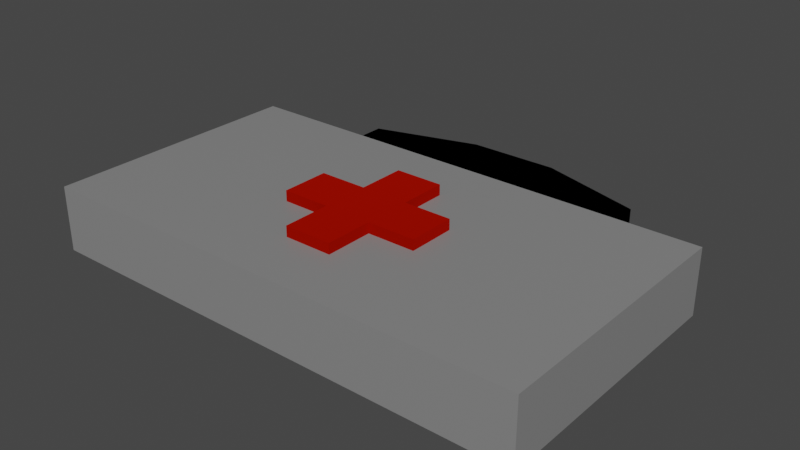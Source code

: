 # Source: Heal.blend  (saved by Blender 2.81.16; exported with 4.5.12 LTS)
import bpy
from mathutils import Matrix  # noqa: F401  (used for matrix-valued properties, if any)

bpy.ops.wm.read_factory_settings(use_empty=True)
scene = bpy.context.scene
scene.name = 'Scene'

# ---- collections
col_collection = bpy.data.collections.new('Collection'); scene.collection.children.link(col_collection)

# ---- materials (node trees are filled in below, after node groups)
mat_metall = bpy.data.materials.new('Metall')
mat_metall.alpha_threshold = 0.0
mat_metall.use_transparent_shadow = False
mat_metall.line_color = (0.0, 0.0, 0.0, 1.0)
mat_material = bpy.data.materials.new('Material')
mat_material.use_transparent_shadow = False
mat_red = bpy.data.materials.new('Red')
mat_red.use_transparent_shadow = False

# ---- material node trees
mat_metall.use_nodes = True; mat_metall.node_tree.nodes.clear()
_N = mat_metall.node_tree.nodes; _L = mat_metall.node_tree.links
n0 = _N.new('ShaderNodeOutputMaterial'); n0.name = 'Material Output'; n0.location = (300, 300)
n1 = _N.new('ShaderNodeBsdfPrincipled'); n1.name = 'Principled BSDF'; n1.location = (10, 300)
n1.distribution = 'GGX'
n1.subsurface_method = 'BURLEY'
n1.inputs[0].default_value = (0.2408, 0.2408, 0.2408, 1.0)
n1.inputs[2].default_value = 0.4
n1.inputs[3].default_value = 1.45
n1.inputs[27].default_value = (0.0, 0.0, 0.0, 1.0)
n1.inputs[28].default_value = 1.0
_L.new(n1.outputs[0], n0.inputs[0])
n0.is_active_output = True
mat_material.use_nodes = True; mat_material.node_tree.nodes.clear()
_N = mat_material.node_tree.nodes; _L = mat_material.node_tree.links
n0 = _N.new('ShaderNodeOutputMaterial'); n0.name = 'Material Output'; n0.location = (300, 300)
n1 = _N.new('ShaderNodeBsdfPrincipled'); n1.name = 'Principled BSDF'; n1.location = (10, 300)
n1.distribution = 'GGX'
n1.subsurface_method = 'BURLEY'
n1.inputs[0].default_value = (0.0, 0.0, 0.0, 1.0)
n1.inputs[3].default_value = 1.45
n1.inputs[13].default_value = 0.0
n1.inputs[27].default_value = (0.0, 0.0, 0.0, 1.0)
n1.inputs[28].default_value = 1.0
_L.new(n1.outputs[0], n0.inputs[0])
n0.is_active_output = True
mat_red.use_nodes = True; mat_red.node_tree.nodes.clear()
_N = mat_red.node_tree.nodes; _L = mat_red.node_tree.links
n0 = _N.new('ShaderNodeOutputMaterial'); n0.name = 'Material Output'; n0.location = (300, 300)
n1 = _N.new('ShaderNodeBsdfPrincipled'); n1.name = 'Principled BSDF'; n1.location = (10, 300)
n1.distribution = 'GGX'
n1.subsurface_method = 'BURLEY'
n1.inputs[0].default_value = (0.8, 0.0083, 0.0, 1.0)
n1.inputs[1].default_value = 1.0
n1.inputs[2].default_value = 1.0
n1.inputs[3].default_value = 1.45
n1.inputs[13].default_value = 0.05
n1.inputs[27].default_value = (0.0, 0.0, 0.0, 1.0)
n1.inputs[28].default_value = 1.0
_L.new(n1.outputs[0], n0.inputs[0])
n0.is_active_output = True

# ---- world
world_world = bpy.data.worlds.new('World'); scene.world = world_world
world_world.use_nodes = True; world_world.node_tree.nodes.clear()
_N = world_world.node_tree.nodes; _L = world_world.node_tree.links
n0 = _N.new('ShaderNodeOutputWorld'); n0.name = 'World Output'; n0.location = (300, 300)
n1 = _N.new('ShaderNodeBackground'); n1.name = 'Background'; n1.location = (10, 300)
n1.inputs[0].default_value = (0.05088, 0.05088, 0.05088, 1.0)
_L.new(n1.outputs[0], n0.inputs[0])
n0.is_active_output = True
world_world.color = (0.05088, 0.05088, 0.05088)
world_world.use_sun_shadow = False
world_world.sun_shadow_jitter_overblur = 0.0

# ---- meshes
me_cube = bpy.data.meshes.new('Cube')
me_cube.from_pydata([(0.6084, 1.0, 0.4168), (0.6084, 1.0, -0.4168), (1.0, -1.0, 1.0), (1.0, -1.0, -1.0), (1.0, 1.0, 1.0), (1.0, 1.0, -1.0), (0.3916, 1.453, 0.4168), (0.3916, 1.0, 0.4168), (0.3916, 1.0, -0.4168), (0.3916, 1.453, -0.4168), (0.6084, 1.453, 0.4168), (0.6084, 1.453, -0.4168), (0.1828, 1.475, 0.4168), (0.1828, 1.475, -0.4168), (0.1828, 1.692, 0.4168), (0.1828, 1.692, -0.4168), (-0.6084, 1.0, 0.4168), (-0.6084, 1.0, -0.4168), (-1.0, -1.0, 1.0), (-1.0, -1.0, -1.0), (0.0, 1.0, -1.0), (0.0, -1.0, 1.0), (0.0, -1.0, -1.0), (0.0, 1.0, 1.0), (-1.0, 1.0, 1.0), (-1.0, 1.0, -1.0), (-0.3916, 1.453, 0.4168), (-0.3916, 1.0, 0.4168), (-0.3916, 1.0, -0.4168), (-0.3916, 1.453, -0.4168), (-0.6084, 1.453, 0.4168), (-0.6084, 1.453, -0.4168), (-0.1828, 1.475, 0.4168), (-0.1828, 1.475, -0.4168), (-0.1828, 1.692, 0.4168), (-0.1828, 1.692, -0.4168), (0.0, 1.475, 0.4168), (0.0, 1.475, -0.4168), (0.0, 1.692, 0.4168), (0.0, 1.692, -0.4168)], [], [(20, 5, 3, 22), (5, 4, 2, 3), (1, 8, 9, 11), (3, 2, 21, 22), (4, 23, 21, 2), (1, 0, 4, 5), (0, 7, 23, 4), (8, 1, 5, 20), (7, 8, 20, 23), (11, 9, 13, 15), (0, 1, 11, 10), (8, 7, 6, 9), (7, 0, 10, 6), (12, 14, 38, 36), (10, 11, 15, 14), (6, 10, 14, 12), (9, 6, 12, 13), (13, 12, 36, 37), (15, 13, 37, 39), (14, 15, 39, 38), (20, 22, 19, 25), (25, 19, 18, 24), (17, 31, 29, 28), (19, 22, 21, 18), (24, 18, 21, 23), (17, 25, 24, 16), (16, 24, 23, 27), (28, 20, 25, 17), (27, 23, 20, 28), (31, 35, 33, 29), (16, 30, 31, 17), (28, 29, 26, 27), (27, 26, 30, 16), (32, 36, 38, 34), (30, 34, 35, 31), (26, 32, 34, 30), (29, 33, 32, 26), (37, 39, 38, 36), (33, 37, 36, 32), (35, 39, 37, 33), (34, 38, 39, 35)])
me_cube.polygons.foreach_set('material_index', [0, 0, 1, 0, 0, 0, 0, 0, 0, 1, 1, 1, 1, 1, 1, 1, 1, 1, 1, 1, 0, 0, 1, 0, 0, 0, 0, 0, 0, 1, 1, 1, 1, 1, 1, 1, 1, 1, 1, 1, 1])
_uv = me_cube.uv_layers.new(name='UVMap')
_uv.uv.foreach_set('vector', [0.25, 0.5, 0.375, 0.5, 0.375, 0.75, 0.25, 0.75, 0.375, 0.5, 0.625, 0.5, 0.625, 0.75, 0.375, 0.75, 0.4155, 0.4595, 0.4155, 0.4155, 0.4155, 0.4155, 0.4155, 0.4595, 0.375, 0.75, 0.625, 0.75, 0.625, 0.875, 0.375, 0.875, 0.625, 0.5, 0.75, 0.5, 0.75, 0.75, 0.625, 0.75, 0.4155, 0.4595, 0.5845, 0.4595, 0.625, 0.5, 0.375, 0.5, 0.5845, 0.4595, 0.5845, 0.4155, 0.625, 0.375, 0.625, 0.5, 0.4155, 0.4155, 0.4155, 0.4595, 0.375, 0.5, 0.375, 0.375, 0.5845, 0.4155, 0.4155, 0.4155, 0.375, 0.375, 0.625, 0.375, 0.4155, 0.4595, 0.4155, 0.4155, 0.4155, 0.4155, 0.4155, 0.4595, 0.5845, 0.4595, 0.4155, 0.4595, 0.4155, 0.4595, 0.5845, 0.4595, 0.4155, 0.4155, 0.5845, 0.4155, 0.5845, 0.4155, 0.4155, 0.4155, 0.5845, 0.4155, 0.5845, 0.4595, 0.5845, 0.4595, 0.5845, 0.4155, 0.5845, 0.4155, 0.5845, 0.4595, 0.5845, 0.4595, 0.5845, 0.4155, 0.5845, 0.4595, 0.4155, 0.4595, 0.4155, 0.4595, 0.5845, 0.4595, 0.5845, 0.4155, 0.5845, 0.4595, 0.5845, 0.4595, 0.5845, 0.4155, 0.4155, 0.4155, 0.5845, 0.4155, 0.5845, 0.4155, 0.4155, 0.4155, 0.4155, 0.4155, 0.5845, 0.4155, 0.5845, 0.4155, 0.4155, 0.4155, 0.4155, 0.4595, 0.4155, 0.4155, 0.4155, 0.4155, 0.4155, 0.4595, 0.5845, 0.4595, 0.4155, 0.4595, 0.4155, 0.4595, 0.5845, 0.4595, 0.25, 0.5, 0.25, 0.75, 0.375, 0.75, 0.375, 0.5, 0.375, 0.5, 0.375, 0.75, 0.625, 0.75, 0.625, 0.5, 0.4155, 0.4595, 0.4155, 0.4595, 0.4155, 0.4155, 0.4155, 0.4155, 0.375, 0.75, 0.375, 0.875, 0.625, 0.875, 0.625, 0.75, 0.625, 0.5, 0.625, 0.75, 0.75, 0.75, 0.75, 0.5, 0.4155, 0.4595, 0.375, 0.5, 0.625, 0.5, 0.5845, 0.4595, 0.5845, 0.4595, 0.625, 0.5, 0.625, 0.375, 0.5845, 0.4155, 0.4155, 0.4155, 0.375, 0.375, 0.375, 0.5, 0.4155, 0.4595, 0.5845, 0.4155, 0.625, 0.375, 0.375, 0.375, 0.4155, 0.4155, 0.4155, 0.4595, 0.4155, 0.4595, 0.4155, 0.4155, 0.4155, 0.4155, 0.5845, 0.4595, 0.5845, 0.4595, 0.4155, 0.4595, 0.4155, 0.4595, 0.4155, 0.4155, 0.4155, 0.4155, 0.5845, 0.4155, 0.5845, 0.4155, 0.5845, 0.4155, 0.5845, 0.4155, 0.5845, 0.4595, 0.5845, 0.4595, 0.5845, 0.4155, 0.5845, 0.4155, 0.5845, 0.4595, 0.5845, 0.4595, 0.5845, 0.4595, 0.5845, 0.4595, 0.4155, 0.4595, 0.4155, 0.4595, 0.5845, 0.4155, 0.5845, 0.4155, 0.5845, 0.4595, 0.5845, 0.4595, 0.4155, 0.4155, 0.4155, 0.4155, 0.5845, 0.4155, 0.5845, 0.4155, 0.4155, 0.4155, 0.4155, 0.4595, 0.5845, 0.4595, 0.5845, 0.4155, 0.4155, 0.4155, 0.4155, 0.4155, 0.5845, 0.4155, 0.5845, 0.4155, 0.4155, 0.4595, 0.4155, 0.4595, 0.4155, 0.4155, 0.4155, 0.4155, 0.5845, 0.4595, 0.5845, 0.4595, 0.4155, 0.4595, 0.4155, 0.4595])
me_cube.materials.append(mat_metall)
me_cube.materials.append(mat_material)
me_cube.use_remesh_preserve_volume = False
me_cube.use_remesh_preserve_attributes = False
me_cube.use_mirror_vertex_groups = False
me_cube.update()
me_cube_001 = bpy.data.meshes.new('Cube.001')
me_cube_001.from_pydata([(-1.0, -1.0, -1.0), (-1.0, -1.0, 1.0), (-1.0, 1.0, -1.0), (-1.0, 1.0, 1.0), (1.0, -1.0, -1.0), (1.0, -1.0, 1.0), (1.0, 1.0, -1.0), (1.0, 1.0, 1.0), (-3.007, 1.0, -1.0), (-3.007, -1.0, -1.0), (-3.007, -1.0, 1.0), (-3.007, 1.0, 1.0), (-1.0, 3.005, 1.0), (-1.0, 3.005, -1.0), (1.0, 3.005, -1.0), (1.0, 3.005, 1.0), (2.997, 1.0, 1.0), (2.997, 1.0, -1.0), (2.997, -1.0, -1.0), (2.997, -1.0, 1.0), (-1.0, -3.003, -1.0), (-1.0, -3.003, 1.0), (1.0, -3.003, 1.0), (1.0, -3.003, -1.0)], [], [(1, 3, 11, 10), (3, 7, 15, 12), (5, 4, 18, 19), (5, 1, 21, 22), (2, 6, 4, 0), (7, 3, 1, 5), (9, 10, 11, 8), (2, 0, 9, 8), (3, 2, 8, 11), (0, 1, 10, 9), (13, 12, 15, 14), (2, 3, 12, 13), (7, 6, 14, 15), (6, 2, 13, 14), (17, 16, 19, 18), (4, 6, 17, 18), (7, 5, 19, 16), (6, 7, 16, 17), (23, 22, 21, 20), (4, 5, 22, 23), (1, 0, 20, 21), (0, 4, 23, 20)])
_uv = me_cube_001.uv_layers.new(name='UVMap')
_uv.uv.foreach_set('vector', [0.875, 0.75, 0.875, 0.5, 0.875, 0.5, 0.875, 0.75, 0.875, 0.5, 0.625, 0.5, 0.625, 0.5, 0.875, 0.5, 0.625, 0.75, 0.375, 0.75, 0.375, 0.75, 0.625, 0.75, 0.625, 0.75, 0.875, 0.75, 0.875, 0.75, 0.625, 0.75, 0.125, 0.5, 0.375, 0.5, 0.375, 0.75, 0.125, 0.75, 0.625, 0.5, 0.875, 0.5, 0.875, 0.75, 0.625, 0.75, 0.375, 0.0, 0.625, 0.0, 0.625, 0.25, 0.375, 0.25, 0.125, 0.5, 0.125, 0.75, 0.125, 0.75, 0.125, 0.5, 0.625, 0.25, 0.375, 0.25, 0.375, 0.25, 0.625, 0.25, 0.375, 1.0, 0.625, 1.0, 0.625, 1.0, 0.375, 1.0, 0.375, 0.25, 0.625, 0.25, 0.625, 0.5, 0.375, 0.5, 0.375, 0.25, 0.625, 0.25, 0.625, 0.25, 0.375, 0.25, 0.625, 0.5, 0.375, 0.5, 0.375, 0.5, 0.625, 0.5, 0.375, 0.5, 0.125, 0.5, 0.125, 0.5, 0.375, 0.5, 0.375, 0.5, 0.625, 0.5, 0.625, 0.75, 0.375, 0.75, 0.375, 0.75, 0.375, 0.5, 0.375, 0.5, 0.375, 0.75, 0.625, 0.5, 0.625, 0.75, 0.625, 0.75, 0.625, 0.5, 0.375, 0.5, 0.625, 0.5, 0.625, 0.5, 0.375, 0.5, 0.375, 0.75, 0.625, 0.75, 0.625, 1.0, 0.375, 1.0, 0.375, 0.75, 0.625, 0.75, 0.625, 0.75, 0.375, 0.75, 0.625, 1.0, 0.375, 1.0, 0.375, 1.0, 0.625, 1.0, 0.125, 0.75, 0.375, 0.75, 0.375, 0.75, 0.125, 0.75])
me_cube_001.materials.append(mat_red)
me_cube_001.use_remesh_fix_poles = True
me_cube_001.use_remesh_preserve_attributes = False
me_cube_001.use_mirror_vertex_groups = False
me_cube_001.update()

# ---- objects
ob_cube = bpy.data.objects.new('Cube', me_cube)
ob_cube_001 = bpy.data.objects.new('Cube.001', me_cube_001)

# ---- transforms, parenting, visibility, modifiers, constraints
ob_cube.location = (0.0, 0.0, 0.0)
ob_cube.scale = (1.886, 1.0, 0.2475)
ob_cube.lock_rotations_4d = False
ob_cube.empty_display_type = 'ARROWS'
ob_cube.lineart.crease_threshold = 0.0
ob_cube_001.location = (0.0, 0.0, 0.2876)
ob_cube_001.scale = (0.1821, 0.1821, 0.0402)
ob_cube_001.lineart.crease_threshold = 0.0

# ---- collection membership
col_collection.objects.link(ob_cube)
col_collection.objects.link(ob_cube_001)

# ---- scene / render settings (as saved in the file)
scene.frame_start = 1; scene.frame_end = 250; scene.frame_set(1)
scene.render.engine = 'BLENDER_EEVEE_NEXT'
scene.cycles.use_denoising = False
scene.cycles.samples = 128
scene.cycles.sampling_pattern = 'TABULATED_SOBOL'
scene.cycles.use_adaptive_sampling = False
scene.cycles.use_light_tree = False
scene.view_settings.view_transform = 'Filmic'
bpy.context.view_layer.update()

# ---- added for rendering (the .blend has no active camera and no usable light): camera, sun
cam_auto = bpy.data.cameras.new('AutoCamera')
cam_auto.lens = 50.0
cam_auto.sensor_width = 36.0
cam_auto.clip_end = 1000.0
ob_auto_camera = bpy.data.objects.new('AutoCamera', cam_auto)
scene.collection.objects.link(ob_auto_camera)
ob_auto_camera.location = (4.32054, -4.83878, 3.49657)
ob_auto_camera.rotation_euler = (1.09748, -7.21219e-08, 0.694738)
scene.camera = ob_auto_camera
light_auto_sun = bpy.data.lights.new('AutoSun', 'SUN')
light_auto_sun.energy = 3.0
light_auto_sun.angle = 0.0523599
ob_auto_sun = bpy.data.objects.new('AutoSun', light_auto_sun)
scene.collection.objects.link(ob_auto_sun)
ob_auto_sun.rotation_euler = (0.872665, 0.174533, 0.523599)
bpy.context.view_layer.update()
